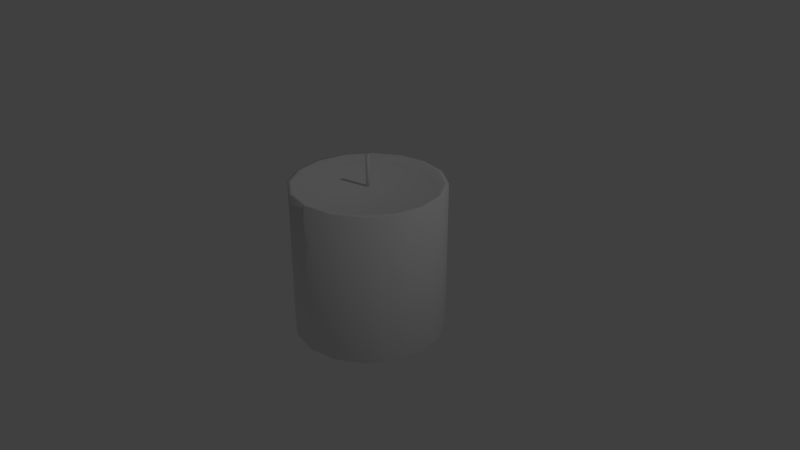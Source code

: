 # Source: candle1.blend  (saved by Blender 2.78.0; exported with 4.5.12 LTS)
import bpy
from mathutils import Matrix  # noqa: F401  (used for matrix-valued properties, if any)

bpy.ops.wm.read_factory_settings(use_empty=True)
scene = bpy.context.scene
scene.name = 'Scene'

# ---- collections
col_collection_1 = bpy.data.collections.new('Collection 1'); scene.collection.children.link(col_collection_1)

# ---- materials (node trees are filled in below, after node groups)
mat_wick = bpy.data.materials.new('wick')
mat_wick.alpha_threshold = 0.0
mat_wick.use_transparent_shadow = False
mat_wick.roughness = 0.5
mat_wick.specular_intensity = 0.0
mat_wick.line_color = (0.0, 0.0, 0.0, 1.0)
mat_wax = bpy.data.materials.new('wax')
mat_wax.alpha_threshold = 0.0
mat_wax.use_transparent_shadow = False
mat_wax.roughness = 0.5
mat_wax.specular_intensity = 0.125

# ---- material node trees

# ---- world
world_world = bpy.data.worlds.new('World'); scene.world = world_world
world_world.color = (0.05088, 0.05088, 0.05088)
world_world.use_sun_shadow = False
world_world.sun_shadow_jitter_overblur = 0.0
world_world.cycles.sampling_method = 'MANUAL'

# ---- cameras
cam_camera = bpy.data.cameras.new('Camera')
cam_camera.clip_end = 100.0
cam_camera.lens = 35.0
cam_camera.sensor_width = 32.0
cam_camera.sensor_height = 18.0
cam_camera.ortho_scale = 7.314
cam_camera.dof.focus_distance = 0.0
cam_camera.dof.aperture_fstop = 128.0

# ---- lights
light_lamp = bpy.data.lights.new('Lamp', 'POINT')
light_lamp.transmission_factor = 0.0
light_lamp.cutoff_distance = 30.0
light_lamp.energy = 100.0
light_lamp.shadow_buffer_clip_start = 1.001
light_lamp.shadow_soft_size = 0.1
light_lamp.shadow_maximum_resolution = 0.006
light_lamp.use_absolute_resolution = True

# ---- meshes
me_cylinder = bpy.data.meshes.new('Cylinder')
me_cylinder.from_pydata([(0.0, 1.0, -1.0), (0.0, 1.0, 1.0), (0.3827, 0.9239, -1.0), (0.3827, 0.9239, 1.0), (0.7071, 0.7071, -1.0), (0.7071, 0.7071, 1.0), (0.9239, 0.3827, -1.0), (0.9239, 0.3827, 1.0), (1.0, -4.371e-08, -1.0), (1.0, -4.371e-08, 1.0), (0.9239, -0.3827, -1.0), (0.9239, -0.3827, 1.0), (0.7071, -0.7071, -1.0), (0.7071, -0.7071, 1.0), (0.3827, -0.9239, -1.0), (0.3827, -0.9239, 1.0), (1.51e-07, -1.0, -1.0), (1.51e-07, -1.0, 1.0), (-0.3827, -0.9239, -1.0), (-0.3827, -0.9239, 1.0), (-0.7071, -0.7071, -1.0), (-0.7071, -0.7071, 1.0), (-0.9239, -0.3827, -1.0), (-0.9239, -0.3827, 1.0), (-1.0, 1.192e-08, -1.0), (-1.0, 1.192e-08, 1.0), (-0.9239, 0.3827, -1.0), (-0.9239, 0.3827, 1.0), (-0.7071, 0.7071, -1.0), (-0.7071, 0.7071, 1.0), (-0.3827, 0.9239, -1.0), (-0.3827, 0.9239, 1.0), (1.863e-09, 0.95, 1.0), (0.3635, 0.8777, 1.0), (0.6718, 0.6718, 1.0), (0.8777, 0.3635, 1.0), (0.95, -4.097e-08, 1.0), (0.8777, -0.3635, 1.0), (0.6718, -0.6718, 1.0), (0.3635, -0.8777, 1.0), (1.453e-07, -0.95, 1.0), (-0.3635, -0.8777, 1.0), (-0.6718, -0.6718, 1.0), (-0.8777, -0.3635, 1.0), (-0.95, 1.189e-08, 1.0), (-0.8777, 0.3635, 1.0), (-0.6718, 0.6718, 1.0), (-0.3635, 0.8777, 1.0), (4.75e-09, 0.9025, 0.95), (0.3454, 0.8338, 0.95), (0.6382, 0.6382, 0.95), (0.8338, 0.3454, 0.95), (0.9025, -3.855e-08, 0.95), (0.8338, -0.3454, 0.95), (0.6382, -0.6382, 0.95), (0.3454, -0.8338, 0.95), (1.41e-07, -0.9025, 0.95), (-0.3454, -0.8338, 0.95), (-0.6382, -0.6382, 0.95), (-0.8338, -0.3454, 0.95), (-0.9025, 1.167e-08, 0.95), (-0.8338, 0.3454, 0.95), (-0.6382, 0.6382, 0.95), (-0.3454, 0.8338, 0.95), (0.0, 0.025, 0.875), (0.0, 0.025, 1.375), (0.01768, 0.01768, 0.875), (0.01768, 0.01768, 1.375), (0.025, -1.093e-09, 0.875), (0.025, -1.093e-09, 1.375), (0.01768, -0.01768, 0.875), (0.01768, -0.01768, 1.375), (-2.186e-09, -0.025, 0.875), (-2.186e-09, -0.025, 1.375), (-0.01768, -0.01768, 0.875), (-0.01768, -0.01768, 1.375), (-0.025, 2.981e-10, 0.875), (-0.025, 2.981e-10, 1.375), (-0.01768, 0.01768, 0.875), (-0.01768, 0.01768, 1.375)], [], [(0, 1, 3, 2), (2, 3, 5, 4), (4, 5, 7, 6), (6, 7, 9, 8), (8, 9, 11, 10), (10, 11, 13, 12), (12, 13, 15, 14), (14, 15, 17, 16), (16, 17, 19, 18), (18, 19, 21, 20), (20, 21, 23, 22), (22, 23, 25, 24), (24, 25, 27, 26), (26, 27, 29, 28), (15, 13, 38, 39), (28, 29, 31, 30), (30, 31, 1, 0), (0, 2, 4, 6, 8, 10, 12, 14, 16, 18, 20, 22, 24, 26, 28, 30), (42, 41, 57, 58), (25, 23, 43, 44), (11, 9, 36, 37), (21, 19, 41, 42), (31, 29, 46, 47), (7, 5, 34, 35), (17, 15, 39, 40), (3, 1, 32, 33), (27, 25, 44, 45), (13, 11, 37, 38), (23, 21, 42, 43), (1, 31, 47, 32), (9, 7, 35, 36), (19, 17, 40, 41), (29, 27, 45, 46), (5, 3, 33, 34), (49, 48, 63, 62, 61, 60, 59, 58, 57, 56, 55, 54, 53, 52, 51, 50), (35, 34, 50, 51), (43, 42, 58, 59), (36, 35, 51, 52), (44, 43, 59, 60), (37, 36, 52, 53), (45, 44, 60, 61), (38, 37, 53, 54), (46, 45, 61, 62), (39, 38, 54, 55), (47, 46, 62, 63), (40, 39, 55, 56), (33, 32, 48, 49), (32, 47, 63, 48), (41, 40, 56, 57), (34, 33, 49, 50), (64, 65, 67, 66), (66, 67, 69, 68), (68, 69, 71, 70), (70, 71, 73, 72), (72, 73, 75, 74), (74, 75, 77, 76), (67, 65, 79, 77, 75, 73, 71, 69), (76, 77, 79, 78), (78, 79, 65, 64), (64, 66, 68, 70, 72, 74, 76, 78)])
me_cylinder.polygons.foreach_set('use_smooth', [True] * 60)
me_cylinder.polygons.foreach_set('material_index', [1, 1, 1, 1, 1, 1, 1, 1, 1, 1, 1, 1, 1, 1, 1, 1, 1, 1, 1, 1, 1, 1, 1, 1, 1, 1, 1, 1, 1, 1, 1, 1, 1, 1, 1, 1, 1, 1, 1, 1, 1, 1, 1, 1, 1, 1, 1, 1, 1, 1, 0, 0, 0, 0, 0, 0, 0, 0, 0, 0])
_k = set([(0, 2), (0, 30), (2, 4), (4, 6), (6, 8), (8, 10), (10, 12), (12, 14), (14, 16), (16, 18), (18, 20), (20, 22), (22, 24), (24, 26), (26, 28), (28, 30)])
me_cylinder.attributes.new('sharp_edge', 'BOOLEAN', 'EDGE').data.foreach_set('value', [ (min(e.vertices), max(e.vertices)) in _k for e in me_cylinder.edges])
_uv = me_cylinder.uv_layers.new(name='UVMap')
_uv.uv.foreach_set('vector', [0.631, 0.4658, 0.631, 6.941e-08, 0.7071, 5.553e-08, 0.7071, 0.4658, 0.7071, 0.4658, 0.7071, 5.553e-08, 0.7654, 0.0, 0.7654, 0.4658, 1.0, 0.4658, 1.0, 0.9316, 0.9239, 0.9316, 0.9239, 0.4658, 0.9239, 0.4658, 0.9239, 0.9316, 0.8415, 0.9316, 0.8415, 0.4658, 0.8415, 0.4658, 0.8415, 0.9316, 0.7654, 0.9316, 0.7654, 0.4658, 0.4142, 0.9316, 0.4142, 0.4658, 0.4725, 0.4658, 0.4725, 0.9316, 0.4725, 0.9316, 0.4725, 0.4658, 0.5486, 0.4658, 0.5486, 0.9316, 0.5486, 0.9316, 0.5486, 0.4658, 0.631, 0.4658, 0.631, 0.9316, 0.631, 0.9316, 0.631, 0.4658, 0.7071, 0.4658, 0.7071, 0.9316, 0.7071, 0.9316, 0.7071, 0.4658, 0.7654, 0.4658, 0.7654, 0.9316, 1.0, 0.0, 1.0, 0.4658, 0.9239, 0.4658, 0.9239, 1.388e-08, 0.9239, 1.388e-08, 0.9239, 0.4658, 0.8415, 0.4658, 0.8415, 1.388e-08, 0.8415, 1.388e-08, 0.8415, 0.4658, 0.7654, 0.4658, 0.7654, 1.388e-08, 0.4142, 0.4658, 0.4142, 9.717e-08, 0.4725, 1.111e-07, 0.4725, 0.4658, 0.1659, 0.4568, 0.08979, 0.4221, 0.09566, 0.4124, 0.168, 0.4454, 0.4725, 0.4658, 0.4725, 1.111e-07, 0.5486, 6.941e-08, 0.5486, 0.4658, 0.5486, 0.4658, 0.5486, 6.941e-08, 0.631, 6.941e-08, 0.631, 0.4658, 0.3244, 0.8789, 0.2483, 0.9137, 0.1659, 0.9137, 0.08979, 0.8789, 0.03153, 0.8146, 0.0, 0.7307, 0.0, 0.6398, 0.03153, 0.5559, 0.08979, 0.4916, 0.1659, 0.4568, 0.2483, 0.4568, 0.3244, 0.4916, 0.3827, 0.5559, 0.4142, 0.6398, 0.4142, 0.7307, 0.3827, 0.8146, 0.3739, 0.3513, 0.3186, 0.4124, 0.313, 0.4032, 0.3656, 0.3452, 0.4142, 0.183, 0.4142, 0.2739, 0.4039, 0.2716, 0.4039, 0.1853, 0.03153, 0.3578, 0.0, 0.2739, 0.01036, 0.2716, 0.04031, 0.3513, 0.3827, 0.3578, 0.3244, 0.4221, 0.3186, 0.4124, 0.3739, 0.3513, 0.2483, 0.0, 0.3244, 0.03477, 0.3186, 0.04446, 0.2462, 0.01142, 0.0, 0.183, 0.03153, 0.09903, 0.04031, 0.1055, 0.01036, 0.1853, 0.2483, 0.4568, 0.1659, 0.4568, 0.168, 0.4454, 0.2462, 0.4454, 0.08979, 0.03477, 0.1659, 2.776e-08, 0.168, 0.01142, 0.09566, 0.04446, 0.3827, 0.09903, 0.4142, 0.183, 0.4039, 0.1853, 0.3739, 0.1055, 0.08979, 0.4221, 0.03153, 0.3578, 0.04031, 0.3513, 0.09566, 0.4124, 0.4142, 0.2739, 0.3827, 0.3578, 0.3739, 0.3513, 0.4039, 0.2716, 0.1659, 2.776e-08, 0.2483, 0.0, 0.2462, 0.01142, 0.168, 0.01142, 0.0, 0.2739, 0.0, 0.183, 0.01036, 0.1853, 0.01036, 0.2716, 0.3244, 0.4221, 0.2483, 0.4568, 0.2462, 0.4454, 0.3186, 0.4124, 0.3244, 0.03477, 0.3827, 0.09903, 0.3739, 0.1055, 0.3186, 0.04446, 0.03153, 0.09903, 0.08979, 0.03477, 0.09566, 0.04446, 0.04031, 0.1055, 0.1012, 0.05365, 0.1699, 0.02227, 0.2443, 0.02227, 0.313, 0.05365, 0.3656, 0.1116, 0.394, 0.1874, 0.394, 0.2694, 0.3656, 0.3452, 0.313, 0.4032, 0.2443, 0.4346, 0.1699, 0.4346, 0.1012, 0.4032, 0.04865, 0.3452, 0.02019, 0.2694, 0.02019, 0.1874, 0.04865, 0.1116, 0.01036, 0.1853, 0.04031, 0.1055, 0.04865, 0.1116, 0.02019, 0.1874, 0.4039, 0.2716, 0.3739, 0.3513, 0.3656, 0.3452, 0.394, 0.2694, 0.02112, 0.9137, 0.02112, 1.0, 0.01056, 0.9978, 0.01056, 0.9158, 0.01056, 0.9137, 0.01056, 1.0, 2.517e-08, 0.9978, 0.0, 0.9158, 0.04031, 0.3513, 0.01036, 0.2716, 0.02019, 0.2694, 0.04865, 0.3452, 0.3739, 0.1055, 0.4039, 0.1853, 0.394, 0.1874, 0.3656, 0.1116, 0.09566, 0.4124, 0.04031, 0.3513, 0.04865, 0.3452, 0.1012, 0.4032, 0.3186, 0.04446, 0.3739, 0.1055, 0.3656, 0.1116, 0.313, 0.05365, 0.168, 0.4454, 0.09566, 0.4124, 0.1012, 0.4032, 0.1699, 0.4346, 0.2462, 0.01142, 0.3186, 0.04446, 0.313, 0.05365, 0.2443, 0.02227, 0.04223, 0.9137, 0.04223, 1.0, 0.03167, 0.9978, 0.03167, 0.9158, 0.09566, 0.04446, 0.168, 0.01142, 0.1699, 0.02227, 0.1012, 0.05365, 0.02112, 1.0, 0.02112, 0.9137, 0.03167, 0.9158, 0.03167, 0.9978, 0.3186, 0.4124, 0.2462, 0.4454, 0.2443, 0.4346, 0.313, 0.4032, 0.04031, 0.1055, 0.09566, 0.04446, 0.1012, 0.05365, 0.04865, 0.1116, 0.5541, 1.0, 0.5541, 0.0, 0.6306, 0.0, 0.6306, 1.0, 0.4459, 0.0, 0.4459, 1.0, 0.3377, 1.0, 0.3377, 0.0, 0.3377, 0.0, 0.3377, 1.0, 0.2612, 1.0, 0.2612, 0.0, 0.6306, 1.0, 0.6306, 0.0, 0.7388, 0.0, 0.7388, 1.0, 3.897e-07, 1.0, 0.0, 0.0, 0.0765, 0.0, 0.07651, 1.0, 0.07651, 1.0, 0.0765, 0.0, 0.1847, 0.0, 0.1847, 1.0, 0.7388, 0.02706, 0.8153, 0.0, 0.9235, 1.118e-08, 1.0, 0.02706, 1.0, 0.06533, 0.9235, 0.09239, 0.8153, 0.09239, 0.7388, 0.06533, 0.1847, 1.0, 0.1847, 0.0, 0.2612, 0.0, 0.2612, 1.0, 0.4459, 1.0, 0.4459, 0.0, 0.5541, 0.0, 0.5541, 1.0, 0.9235, 0.1848, 0.8153, 0.1848, 0.7388, 0.1577, 0.7388, 0.1194, 0.8153, 0.09239, 0.9235, 0.09239, 1.0, 0.1194, 1.0, 0.1577])
me_cylinder.materials.append(mat_wick)
me_cylinder.materials.append(mat_wax)
me_cylinder.use_remesh_preserve_volume = False
me_cylinder.use_remesh_preserve_attributes = False
me_cylinder.use_mirror_vertex_groups = False
me_cylinder.update()

# ---- objects
ob_cylinder = bpy.data.objects.new('Cylinder', me_cylinder)
ob_lamp = bpy.data.objects.new('Lamp', light_lamp)
ob_camera = bpy.data.objects.new('Camera', cam_camera)

# ---- transforms, parenting, visibility, modifiers, constraints
ob_cylinder.location = (0.0, 0.0, 0.0)
ob_cylinder.lineart.crease_threshold = 0.0
ob_lamp.location = (4.076, 1.005, 5.904)
ob_lamp.rotation_euler = (0.6503, 0.05522, 1.866)
ob_lamp.lock_rotations_4d = False
ob_lamp.empty_display_type = 'ARROWS'
ob_lamp.color = (0.0, 0.0, 0.0, 0.0)
ob_lamp.lineart.crease_threshold = 0.0
ob_camera.location = (7.481, -6.508, 5.344)
ob_camera.rotation_euler = (1.109, 0.0, 0.8149)
ob_camera.lock_rotations_4d = False
ob_camera.empty_display_type = 'ARROWS'
ob_camera.color = (0.0, 0.0, 0.0, 0.0)
ob_camera.display_type = 'WIRE'
ob_camera.lineart.crease_threshold = 0.0

# ---- collection membership
col_collection_1.objects.link(ob_cylinder)
col_collection_1.objects.link(ob_lamp)
col_collection_1.objects.link(ob_camera)

# ---- scene / render settings (as saved in the file)
scene.camera = ob_camera
scene.frame_start = 1; scene.frame_end = 250; scene.frame_set(1)
scene.render.engine = 'BLENDER_EEVEE_NEXT'
scene.render.resolution_percentage = 50
scene.render.dither_intensity = 0.0
scene.cycles.use_denoising = False
scene.cycles.samples = 128
scene.cycles.sampling_pattern = 'TABULATED_SOBOL'
scene.cycles.light_sampling_threshold = 0.0
scene.cycles.use_adaptive_sampling = False
scene.cycles.use_light_tree = False
scene.cycles.blur_glossy = 0.0
scene.cycles.sample_clamp_indirect = 0.0
scene.view_settings.view_transform = 'Standard'
bpy.context.view_layer.update()
